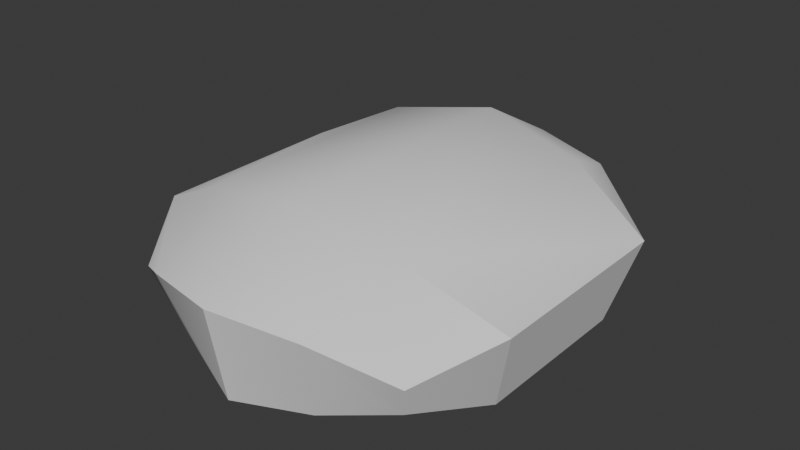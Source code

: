 # Source: PiedraLisa.blend  (saved by Blender 4.5.91; exported with 4.5.12 LTS)
import bpy
from mathutils import Matrix  # noqa: F401  (used for matrix-valued properties, if any)

bpy.ops.wm.read_factory_settings(use_empty=True)
scene = bpy.context.scene
scene.name = 'Scene'

# ---- collections
col_collection = bpy.data.collections.new('Collection'); scene.collection.children.link(col_collection)

# ---- node groups
ng_smooth_by_angle = bpy.data.node_groups.new('Smooth by Angle', 'GeometryNodeTree')
_s = ng_smooth_by_angle.interface.new_socket(name='Mesh', in_out='OUTPUT', socket_type='NodeSocketGeometry')
_s = ng_smooth_by_angle.interface.new_socket(name='Mesh', in_out='INPUT', socket_type='NodeSocketGeometry')
_s = ng_smooth_by_angle.interface.new_socket(name='Angle', in_out='INPUT', socket_type='NodeSocketFloat')
_s.subtype = 'ANGLE'
_s.default_value = 0.5236
_s.min_value = 0.0
_s.max_value = 3.142
_s.description = 'Maximum face angle for smooth edges'
_s = ng_smooth_by_angle.interface.new_socket(name='Ignore Sharpness', in_out='INPUT', socket_type='NodeSocketBool')
_s.force_non_field = True
ng_smooth_by_angle.description = 'Set the sharpness of mesh edges based on the angle between the neighboring faces'
ng_smooth_by_angle.is_modifier = True
_N = ng_smooth_by_angle.nodes; _L = ng_smooth_by_angle.links
n0 = _N.new('GeometryNodeSetShadeSmooth'); n0.name = 'Set Shade Smooth'; n0.location = (120, -80)
n0.domain = 'EDGE'
n1 = _N.new('GeometryNodeSetShadeSmooth'); n1.name = 'Set Shade Smooth.001'; n1.location = (300, -80)
n2 = _N.new('NodeGroupOutput'); n2.name = 'Group Output'; n2.location = (480, -80)
n3 = _N.new('GeometryNodeInputMeshEdgeAngle'); n3.name = 'Edge Angle'; n3.location = (-440, -240)
n4 = _N.new('NodeGroupInput'); n4.name = 'Group Input'; n4.location = (-80, -80)
n5 = _N.new('GeometryNodeInputEdgeSmooth'); n5.name = 'Is Edge Smooth'; n5.location = (-260, -120)
n6 = _N.new('GeometryNodeInputShadeSmooth'); n6.name = 'Is Shade Smooth'; n6.location = (-440, -397)
n7 = _N.new('FunctionNodeCompare'); n7.name = 'Compare'; n7.location = (-260, -260)
n7.operation = 'LESS_EQUAL'
n7.inputs[6].default_value = (0.0, 0.0, 0.0, 0.0)
n7.inputs[7].default_value = (0.0, 0.0, 0.0, 0.0)
n8 = _N.new('FunctionNodeBooleanMath'); n8.name = 'Boolean Math.001'; n8.location = (-80, -260)
n9 = _N.new('NodeGroupInput'); n9.name = 'Group Input.001'; n9.location = (-440, -329)
n10 = _N.new('NodeGroupInput'); n10.name = 'Group Input.002'; n10.location = (-259, -189)
n11 = _N.new('FunctionNodeBooleanMath'); n11.name = 'Boolean Math'; n11.location = (-80, -149)
n11.operation = 'OR'
n12 = _N.new('FunctionNodeBooleanMath'); n12.name = 'Boolean Math.002'; n12.location = (-260, -380)
n12.operation = 'OR'
n13 = _N.new('NodeGroupInput'); n13.name = 'Group Input.003'; n13.location = (-440, -460)
_L.new(n3.outputs[0], n7.inputs[0])
_L.new(n1.outputs[0], n2.inputs[0])
_L.new(n9.outputs[1], n7.inputs[1])
_L.new(n7.outputs[0], n8.inputs[0])
_L.new(n4.outputs[0], n0.inputs[0])
_L.new(n0.outputs[0], n1.inputs[0])
_L.new(n8.outputs[0], n0.inputs[2])
_L.new(n10.outputs[2], n11.inputs[1])
_L.new(n5.outputs[0], n11.inputs[0])
_L.new(n11.outputs[0], n0.inputs[1])
_L.new(n13.outputs[2], n12.inputs[1])
_L.new(n6.outputs[0], n12.inputs[0])
_L.new(n12.outputs[0], n8.inputs[1])
n2.is_active_output = True

# ---- world
world_world = bpy.data.worlds.new('World'); scene.world = world_world
world_world.use_nodes = True; world_world.node_tree.nodes.clear()
_N = world_world.node_tree.nodes; _L = world_world.node_tree.links
n0 = _N.new('ShaderNodeOutputWorld'); n0.name = 'World Output'; n0.location = (200, 100)
n1 = _N.new('ShaderNodeBackground'); n1.name = 'Background'; n1.location = (-200, 100)
n1.inputs[0].default_value = (0.05088, 0.05088, 0.05088, 1.0)
_L.new(n1.outputs[0], n0.inputs[0])
n0.is_active_output = True
world_world.color = (0.05088, 0.05088, 0.05088)
world_world.sun_shadow_jitter_overblur = 0.0

# ---- meshes
me_cube_006 = bpy.data.meshes.new('Cube.006')
me_cube_006.from_pydata([(0.2707, -0.3155, 0.006042), (-0.2707, -0.3155, 0.006042), (0.2707, 0.3155, 0.006042), (-0.2707, 0.3155, 0.006042), (0.2223, -0.2591, -0.08961), (-2.677e-08, -0.4278, 0.08227), (-0.2223, -0.2591, -0.08961), (-0.2223, 0.2591, -0.08961), (-6.742e-08, 0.4278, 0.08227), (0.2223, 0.2591, -0.08961), (5.795e-08, -0.3968, -0.08961), (2.325e-08, 0.3968, -0.08961), (-0.3532, 0.1855, 0.05955), (0.3532, 0.1855, 0.05955), (-0.3106, 0.1523, -0.08961), (0.3106, 0.1523, -0.08961), (-6.134e-08, 0.2515, 0.1802), (-0.3532, -0.1855, 0.05955), (0.3532, -0.1855, 0.05955), (-0.3106, -0.1523, -0.08961), (0.3106, -0.1523, -0.08961), (-3.772e-08, -0.2515, 0.1802), (-0.1505, -0.3894, 0.06725), (-0.1505, 0.3894, 0.06725), (-0.1236, -0.3425, -0.08961), (-0.1236, 0.3425, -0.08961), (-0.1964, 0.2289, 0.1391), (-0.1964, -0.2289, 0.1391), (0.1505, -0.3894, 0.06725), (0.1505, 0.3894, 0.06725), (0.1236, -0.3425, -0.08961), (0.1236, 0.3425, -0.08961), (0.1964, 0.2289, 0.1391), (0.1964, -0.2289, 0.1391)], [], [(30, 28, 5, 10), (24, 22, 1, 6), (13, 18, 20, 15), (14, 12, 3, 7), (25, 23, 8, 11), (31, 29, 2, 9), (16, 21, 33, 32), (27, 22, 5, 21), (33, 28, 0, 18), (29, 32, 13, 2), (23, 26, 16, 8), (20, 18, 0, 4), (17, 12, 14, 19), (9, 2, 13, 15), (33, 18, 13, 32), (3, 12, 26, 23), (17, 1, 22, 27), (6, 1, 17, 19), (7, 3, 23, 25), (12, 17, 27, 26), (8, 16, 32, 29), (21, 5, 28, 33), (10, 5, 22, 24), (11, 8, 29, 31), (4, 0, 28, 30), (27, 21, 16, 26)])
me_cube_006.polygons.foreach_set('use_smooth', [True] * 26)
_uv = me_cube_006.uv_layers.new(name='UVMap')
_uv.uv.foreach_set('vector', [0.8984, 0.6198, 0.7701, 0.5914, 0.7981, 0.4791, 0.9263, 0.518, 0.5851, 0.1155, 0.7114, 0.08322, 0.6985, 0.1828, 0.608, 0.2103, 0.8124, 1.0, 0.7493, 0.8163, 0.8745, 0.8274, 0.9263, 0.9782, 0.5914, 0.5315, 0.7084, 0.5617, 0.6288, 0.6258, 0.5508, 0.574, 0.9095, 0.4029, 0.783, 0.4203, 0.7493, 0.3326, 0.8831, 0.3416, 0.8929, 0.2365, 0.7629, 0.2176, 0.8235, 0.1146, 0.9142, 0.1364, 0.257, 0.5398, 0.257, 0.1401, 0.4164, 0.1581, 0.4164, 0.5218, 0.1101, 0.1581, 0.1568, 0.03055, 0.2719, 5.588e-09, 0.257, 0.1401, 0.4164, 0.1581, 0.3916, 0.03055, 0.4946, 0.08924, 0.5508, 0.1926, 0.3916, 0.6493, 0.4164, 0.5218, 0.5508, 0.4873, 0.4946, 0.5906, 0.1568, 0.6493, 0.1101, 0.5218, 0.257, 0.5398, 0.2719, 0.6799, 0.8745, 0.8274, 0.7493, 0.8163, 0.7903, 0.7092, 0.8829, 0.7209, 0.7493, 0.3013, 0.7084, 0.5617, 0.5914, 0.5315, 0.625, 0.3177, 0.9142, 0.1364, 0.8235, 0.1146, 0.823, -1.531e-08, 0.944, 0.03389, 0.4164, 0.1581, 0.5508, 0.1926, 0.5508, 0.4873, 0.4164, 0.5218, 0.07246, 0.5906, -1.682e-10, 0.4873, 0.1101, 0.5218, 0.1568, 0.6493, 9.867e-09, 0.1926, 0.07246, 0.08924, 0.1568, 0.03055, 0.1101, 0.1581, 0.608, 0.2103, 0.6985, 0.1828, 0.7493, 0.3013, 0.625, 0.3177, 0.944, 0.4357, 0.8597, 0.4791, 0.783, 0.4203, 0.9095, 0.4029, -1.682e-10, 0.4873, 9.867e-09, 0.1926, 0.1101, 0.1581, 0.1101, 0.5218, 0.2719, 0.6799, 0.257, 0.5398, 0.4164, 0.5218, 0.3916, 0.6493, 0.257, 0.1401, 0.2719, 5.588e-09, 0.3916, 0.03055, 0.4164, 0.1581, 0.5508, 0.0319, 0.6773, -2.308e-08, 0.7114, 0.08322, 0.5851, 0.1155, 0.8831, 0.3416, 0.7493, 0.3326, 0.7629, 0.2176, 0.8929, 0.2365, 0.8829, 0.7209, 0.7903, 0.7092, 0.7701, 0.5914, 0.8984, 0.6198, 0.1101, 0.1581, 0.257, 0.1401, 0.257, 0.5398, 0.1101, 0.5218])
me_cube_006.update()

# ---- objects
ob_cube_004 = bpy.data.objects.new('Cube.004', me_cube_006)

# ---- transforms, parenting, visibility, modifiers, constraints
ob_cube_004.location = (0.0, 0.0, 0.0)
_m = ob_cube_004.modifiers.new('Smooth by Angle', 'NODES')
_m.node_group = ng_smooth_by_angle
_m.use_pin_to_last = True
_m.show_group_selector = False

# ---- collection membership
col_collection.objects.link(ob_cube_004)

# ---- scene / render settings (as saved in the file)
scene.frame_start = 1; scene.frame_end = 250; scene.frame_set(1)
scene.render.engine = 'BLENDER_EEVEE_NEXT'
bpy.context.view_layer.update()

# ---- added for rendering (the .blend has no active camera and no usable light): camera, sun
cam_auto = bpy.data.cameras.new('AutoCamera')
cam_auto.lens = 50.0
cam_auto.sensor_width = 36.0
cam_auto.clip_end = 1000.0
ob_auto_camera = bpy.data.objects.new('AutoCamera', cam_auto)
scene.collection.objects.link(ob_auto_camera)
ob_auto_camera.location = (1.05651, -1.26781, 0.89051)
ob_auto_camera.rotation_euler = (1.09748, -7.21219e-08, 0.694738)
scene.camera = ob_auto_camera
light_auto_sun = bpy.data.lights.new('AutoSun', 'SUN')
light_auto_sun.energy = 3.0
light_auto_sun.angle = 0.0523599
ob_auto_sun = bpy.data.objects.new('AutoSun', light_auto_sun)
scene.collection.objects.link(ob_auto_sun)
ob_auto_sun.rotation_euler = (0.872665, 0.174533, 0.523599)
bpy.context.view_layer.update()
